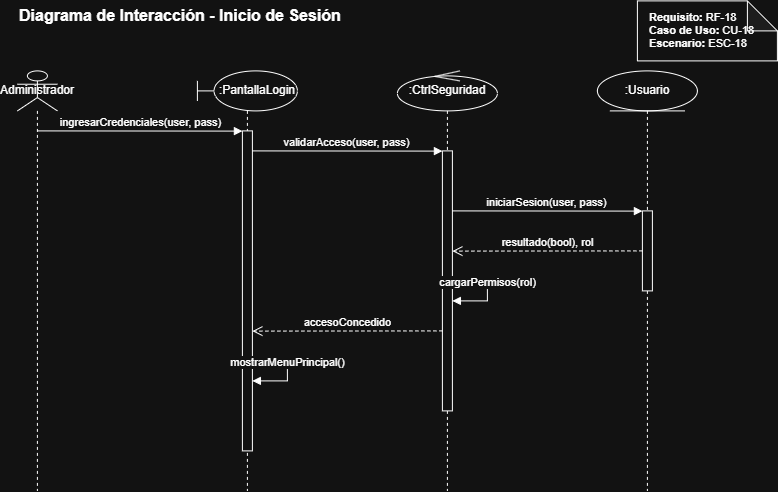

The diagram above was exported from draw.io. Its source (the exported page's mxGraphModel, read from the mxfile embedded in the PNG):
<mxGraphModel dx="792" dy="644" grid="1" gridSize="10" guides="1" tooltips="1" connect="1" arrows="1" fold="1" page="1" pageScale="1" pageWidth="827" pageHeight="1169" math="0" shadow="0">
  <root>
    <mxCell id="0" />
    <mxCell id="1" parent="0" />
    <mxCell id="title" parent="1" style="text;html=1;strokeColor=none;fillColor=none;align=left;verticalAlign=middle;whiteSpace=wrap;rounded=0;fontSize=16;fontStyle=1" value="Diagrama de Interacción - Inicio de Sesión" vertex="1">
      <mxGeometry height="30" width="500" x="40" y="10" as="geometry" />
    </mxCell>
    <mxCell id="note1" parent="1" style="shape=note;whiteSpace=wrap;html=1;backgroundOutline=1;darkOpacity=0.05;align=left;spacingLeft=10;fontSize=11;" value="&lt;b&gt;Requisito:&lt;/b&gt; RF-18&lt;br&gt;&lt;b&gt;Caso de Uso:&lt;/b&gt; CU-18&lt;br&gt;&lt;b&gt;Escenario:&lt;/b&gt; ESC-18" vertex="1">
      <mxGeometry height="60" width="140" x="660" y="10" as="geometry" />
    </mxCell>
    <mxCell id="actor" parent="1" style="shape=umlLifeline;participant=umlActor;perimeter=lifelinePerimeter;whiteSpace=wrap;html=1;container=1;dropTarget=0;collapsible=0;recursiveResize=0;outlineConnect=0;portConstraint=eastwest;" value="Administrador" vertex="1">
      <mxGeometry height="420" width="40" x="40" y="80" as="geometry" />
    </mxCell>
    <mxCell id="pantalla" parent="1" style="shape=umlLifeline;participant=umlBoundary;perimeter=lifelinePerimeter;whiteSpace=wrap;html=1;container=1;dropTarget=0;collapsible=0;recursiveResize=0;outlineConnect=0;portConstraint=eastwest;size=40;" value="&amp;nbsp; &amp;nbsp; &amp;nbsp; :PantallaLogin" vertex="1">
      <mxGeometry height="420" width="100" x="220" y="80" as="geometry" />
    </mxCell>
    <mxCell id="act_pantalla" parent="pantalla" style="html=1;whiteSpace=wrap;" value="" vertex="1">
      <mxGeometry height="320" width="10" x="45" y="60" as="geometry" />
    </mxCell>
    <mxCell id="control" parent="1" style="shape=umlLifeline;participant=umlControl;perimeter=lifelinePerimeter;whiteSpace=wrap;html=1;container=1;dropTarget=0;collapsible=0;recursiveResize=0;outlineConnect=0;portConstraint=eastwest;" value=":CtrlSeguridad" vertex="1">
      <mxGeometry height="420" width="100" x="420" y="80" as="geometry" />
    </mxCell>
    <mxCell id="act_control" parent="control" style="html=1;whiteSpace=wrap;" value="" vertex="1">
      <mxGeometry height="260" width="10" x="45" y="80" as="geometry" />
    </mxCell>
    <mxCell id="entidad" parent="1" style="shape=umlLifeline;participant=umlEntity;perimeter=lifelinePerimeter;whiteSpace=wrap;html=1;container=1;dropTarget=0;collapsible=0;recursiveResize=0;outlineConnect=0;portConstraint=eastwest;" value=":Usuario" vertex="1">
      <mxGeometry height="420" width="100" x="620" y="80" as="geometry" />
    </mxCell>
    <mxCell id="act_entidad" parent="entidad" style="html=1;whiteSpace=wrap;" value="" vertex="1">
      <mxGeometry height="80" width="10" x="45" y="140" as="geometry" />
    </mxCell>
    <mxCell id="m1" edge="1" parent="1" style="html=1;verticalAlign=bottom;endArrow=block;edgeStyle=elbowEdgeStyle;elbow=vertical;curved=0;rounded=0;fontSize=11;" value="ingresarCredenciales(user, pass)">
      <mxGeometry relative="1" as="geometry">
        <mxPoint x="60" y="140" as="sourcePoint" />
        <mxPoint x="265" y="140" as="targetPoint" />
      </mxGeometry>
    </mxCell>
    <mxCell id="m2" edge="1" parent="1" style="html=1;verticalAlign=bottom;endArrow=block;edgeStyle=elbowEdgeStyle;elbow=vertical;curved=0;rounded=0;fontSize=11;" value="validarAcceso(user, pass)">
      <mxGeometry relative="1" as="geometry">
        <mxPoint x="275" y="160" as="sourcePoint" />
        <mxPoint x="465" y="160" as="targetPoint" />
      </mxGeometry>
    </mxCell>
    <mxCell id="m3" edge="1" parent="1" style="html=1;verticalAlign=bottom;endArrow=block;edgeStyle=elbowEdgeStyle;elbow=vertical;curved=0;rounded=0;fontSize=11;" value="iniciarSesion(user, pass)">
      <mxGeometry relative="1" as="geometry">
        <mxPoint x="475" y="220" as="sourcePoint" />
        <mxPoint x="665" y="220" as="targetPoint" />
      </mxGeometry>
    </mxCell>
    <mxCell id="m4" edge="1" parent="1" style="html=1;verticalAlign=bottom;endArrow=open;dashed=1;endSize=8;edgeStyle=elbowEdgeStyle;elbow=vertical;curved=0;rounded=0;fontSize=11;" value="resultado(bool), rol">
      <mxGeometry relative="1" as="geometry">
        <mxPoint x="665" y="260" as="sourcePoint" />
        <mxPoint x="475" y="260" as="targetPoint" />
      </mxGeometry>
    </mxCell>
    <mxCell id="m5" edge="1" parent="1" style="html=1;verticalAlign=bottom;endArrow=block;edgeStyle=orthogonalEdgeStyle;curved=0;rounded=0;fontSize=11;" value="cargarPermisos(rol)">
      <mxGeometry relative="1" as="geometry">
        <Array as="points">
          <mxPoint x="510" y="290" />
          <mxPoint x="510" y="310" />
        </Array>
        <mxPoint x="475" y="290" as="sourcePoint" />
        <mxPoint x="475" y="310" as="targetPoint" />
      </mxGeometry>
    </mxCell>
    <mxCell id="m6" edge="1" parent="1" style="html=1;verticalAlign=bottom;endArrow=open;dashed=1;endSize=8;edgeStyle=elbowEdgeStyle;elbow=vertical;curved=0;rounded=0;fontSize=11;" value="accesoConcedido">
      <mxGeometry relative="1" as="geometry">
        <mxPoint x="465" y="340" as="sourcePoint" />
        <mxPoint x="275" y="340" as="targetPoint" />
      </mxGeometry>
    </mxCell>
    <mxCell id="m7" edge="1" parent="1" style="html=1;verticalAlign=bottom;endArrow=block;edgeStyle=orthogonalEdgeStyle;curved=0;rounded=0;fontSize=11;" value="mostrarMenuPrincipal()">
      <mxGeometry relative="1" as="geometry">
        <Array as="points">
          <mxPoint x="310" y="370" />
          <mxPoint x="310" y="390" />
        </Array>
        <mxPoint x="275" y="370" as="sourcePoint" />
        <mxPoint x="275" y="390" as="targetPoint" />
      </mxGeometry>
    </mxCell>
  </root>
</mxGraphModel>